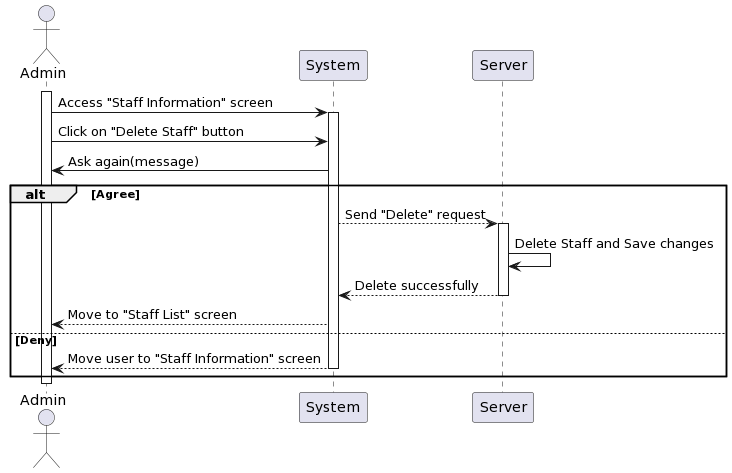

The diagram above was rendered by PlantUML. Its source (embedded in the PNG):
@startuml
actor Admin as User
participant System
participant Server

activate User
User -> System: Access "Staff Information" screen
activate System
User -> System: Click on "Delete Staff" button 
System -> User: Ask again(message)
alt Agree
    System --> Server: Send "Delete" request
    activate Server
    Server -> Server: Delete Staff and Save changes
    Server --> System: Delete successfully
    deactivate Server
        System --> User: Move to "Staff List" screen
else Deny
    System --> User: Move user to "Staff Information" screen
    deactivate System
end

deactivate User
@enduml